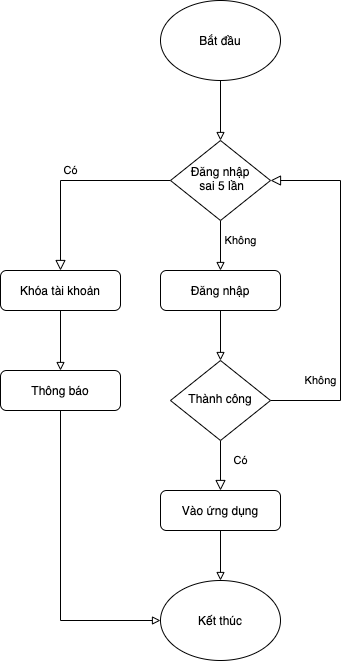

The diagram above was exported from draw.io. Its source (the exported page's mxGraphModel, read from the mxfile embedded in the PNG):
<mxGraphModel dx="786" dy="1628" grid="1" gridSize="10" guides="1" tooltips="1" connect="1" arrows="1" fold="1" page="1" pageScale="1" pageWidth="827" pageHeight="1169" math="0" shadow="0">
  <root>
    <mxCell id="WIyWlLk6GJQsqaUBKTNV-0" />
    <mxCell id="WIyWlLk6GJQsqaUBKTNV-1" parent="WIyWlLk6GJQsqaUBKTNV-0" />
    <mxCell id="dEGzM6dtyG2Mn7ga-l2T-6" value="" style="edgeStyle=none;rounded=0;orthogonalLoop=1;jettySize=auto;html=1;endArrow=block;endFill=0;" edge="1" parent="WIyWlLk6GJQsqaUBKTNV-1" source="WIyWlLk6GJQsqaUBKTNV-3" target="WIyWlLk6GJQsqaUBKTNV-10">
      <mxGeometry relative="1" as="geometry" />
    </mxCell>
    <mxCell id="WIyWlLk6GJQsqaUBKTNV-3" value="Đăng nhập" style="rounded=1;whiteSpace=wrap;html=1;fontSize=12;glass=0;strokeWidth=1;shadow=0;" parent="WIyWlLk6GJQsqaUBKTNV-1" vertex="1">
      <mxGeometry x="160" y="210" width="120" height="40" as="geometry" />
    </mxCell>
    <mxCell id="WIyWlLk6GJQsqaUBKTNV-4" value="Có" style="rounded=0;html=1;jettySize=auto;orthogonalLoop=1;fontSize=11;endArrow=block;endFill=0;endSize=8;strokeWidth=1;shadow=0;labelBackgroundColor=none;edgeStyle=orthogonalEdgeStyle;exitX=0;exitY=0.5;exitDx=0;exitDy=0;entryX=0.5;entryY=0;entryDx=0;entryDy=0;" parent="WIyWlLk6GJQsqaUBKTNV-1" source="WIyWlLk6GJQsqaUBKTNV-6" target="dEGzM6dtyG2Mn7ga-l2T-7" edge="1">
      <mxGeometry y="-10" relative="1" as="geometry">
        <mxPoint as="offset" />
        <mxPoint x="90" y="120" as="targetPoint" />
      </mxGeometry>
    </mxCell>
    <mxCell id="dEGzM6dtyG2Mn7ga-l2T-5" value="Không" style="edgeStyle=none;rounded=0;orthogonalLoop=1;jettySize=auto;html=1;endArrow=block;endFill=0;" edge="1" parent="WIyWlLk6GJQsqaUBKTNV-1" source="WIyWlLk6GJQsqaUBKTNV-6" target="WIyWlLk6GJQsqaUBKTNV-3">
      <mxGeometry x="-0.2" y="20" relative="1" as="geometry">
        <mxPoint as="offset" />
      </mxGeometry>
    </mxCell>
    <mxCell id="WIyWlLk6GJQsqaUBKTNV-6" value="Đăng nhập&lt;br&gt;&amp;nbsp;sai 5 lần" style="rhombus;whiteSpace=wrap;html=1;shadow=0;fontFamily=Helvetica;fontSize=12;align=center;strokeWidth=1;spacing=6;spacingTop=-4;" parent="WIyWlLk6GJQsqaUBKTNV-1" vertex="1">
      <mxGeometry x="170" y="80" width="100" height="80" as="geometry" />
    </mxCell>
    <mxCell id="WIyWlLk6GJQsqaUBKTNV-8" value="Có" style="rounded=0;html=1;jettySize=auto;orthogonalLoop=1;fontSize=11;endArrow=block;endFill=0;endSize=8;strokeWidth=1;shadow=0;labelBackgroundColor=none;edgeStyle=orthogonalEdgeStyle;" parent="WIyWlLk6GJQsqaUBKTNV-1" source="WIyWlLk6GJQsqaUBKTNV-10" target="WIyWlLk6GJQsqaUBKTNV-11" edge="1">
      <mxGeometry x="-0.2" y="20" relative="1" as="geometry">
        <mxPoint as="offset" />
      </mxGeometry>
    </mxCell>
    <mxCell id="WIyWlLk6GJQsqaUBKTNV-9" value="Không" style="edgeStyle=orthogonalEdgeStyle;rounded=0;html=1;jettySize=auto;orthogonalLoop=1;fontSize=11;endArrow=block;endFill=0;endSize=8;strokeWidth=1;shadow=0;labelBackgroundColor=none;entryX=1;entryY=0.5;entryDx=0;entryDy=0;exitX=1;exitY=0.5;exitDx=0;exitDy=0;" parent="WIyWlLk6GJQsqaUBKTNV-1" source="WIyWlLk6GJQsqaUBKTNV-10" target="WIyWlLk6GJQsqaUBKTNV-6" edge="1">
      <mxGeometry x="-0.5" y="20" relative="1" as="geometry">
        <mxPoint as="offset" />
        <mxPoint x="320" y="330" as="targetPoint" />
        <Array as="points">
          <mxPoint x="340" y="340" />
          <mxPoint x="340" y="120" />
        </Array>
      </mxGeometry>
    </mxCell>
    <mxCell id="WIyWlLk6GJQsqaUBKTNV-10" value="Thành công" style="rhombus;whiteSpace=wrap;html=1;shadow=0;fontFamily=Helvetica;fontSize=12;align=center;strokeWidth=1;spacing=6;spacingTop=-4;" parent="WIyWlLk6GJQsqaUBKTNV-1" vertex="1">
      <mxGeometry x="170" y="300" width="100" height="80" as="geometry" />
    </mxCell>
    <mxCell id="dEGzM6dtyG2Mn7ga-l2T-12" value="" style="edgeStyle=orthogonalEdgeStyle;rounded=0;orthogonalLoop=1;jettySize=auto;html=1;endArrow=block;endFill=0;" edge="1" parent="WIyWlLk6GJQsqaUBKTNV-1" source="WIyWlLk6GJQsqaUBKTNV-11" target="dEGzM6dtyG2Mn7ga-l2T-10">
      <mxGeometry relative="1" as="geometry" />
    </mxCell>
    <mxCell id="WIyWlLk6GJQsqaUBKTNV-11" value="Vào ứng dụng" style="rounded=1;whiteSpace=wrap;html=1;fontSize=12;glass=0;strokeWidth=1;shadow=0;" parent="WIyWlLk6GJQsqaUBKTNV-1" vertex="1">
      <mxGeometry x="160" y="430" width="120" height="40" as="geometry" />
    </mxCell>
    <mxCell id="dEGzM6dtyG2Mn7ga-l2T-4" value="" style="rounded=0;orthogonalLoop=1;jettySize=auto;html=1;endArrow=block;endFill=0;" edge="1" parent="WIyWlLk6GJQsqaUBKTNV-1" source="dEGzM6dtyG2Mn7ga-l2T-0" target="WIyWlLk6GJQsqaUBKTNV-6">
      <mxGeometry relative="1" as="geometry" />
    </mxCell>
    <mxCell id="dEGzM6dtyG2Mn7ga-l2T-0" value="Bắt đầu" style="ellipse;whiteSpace=wrap;html=1;rounded=1;shadow=0;strokeWidth=1;glass=0;" vertex="1" parent="WIyWlLk6GJQsqaUBKTNV-1">
      <mxGeometry x="160" y="-60" width="120" height="80" as="geometry" />
    </mxCell>
    <mxCell id="dEGzM6dtyG2Mn7ga-l2T-9" value="" style="edgeStyle=none;rounded=0;orthogonalLoop=1;jettySize=auto;html=1;endArrow=block;endFill=0;" edge="1" parent="WIyWlLk6GJQsqaUBKTNV-1" source="dEGzM6dtyG2Mn7ga-l2T-7" target="dEGzM6dtyG2Mn7ga-l2T-8">
      <mxGeometry relative="1" as="geometry" />
    </mxCell>
    <mxCell id="dEGzM6dtyG2Mn7ga-l2T-7" value="Khóa tài khoản" style="rounded=1;whiteSpace=wrap;html=1;fontSize=12;glass=0;strokeWidth=1;shadow=0;" vertex="1" parent="WIyWlLk6GJQsqaUBKTNV-1">
      <mxGeometry y="210" width="120" height="40" as="geometry" />
    </mxCell>
    <mxCell id="dEGzM6dtyG2Mn7ga-l2T-11" value="" style="edgeStyle=orthogonalEdgeStyle;rounded=0;orthogonalLoop=1;jettySize=auto;html=1;endArrow=block;endFill=0;exitX=0.5;exitY=1;exitDx=0;exitDy=0;entryX=0;entryY=0.5;entryDx=0;entryDy=0;" edge="1" parent="WIyWlLk6GJQsqaUBKTNV-1" source="dEGzM6dtyG2Mn7ga-l2T-8" target="dEGzM6dtyG2Mn7ga-l2T-10">
      <mxGeometry relative="1" as="geometry">
        <mxPoint x="60" y="540" as="targetPoint" />
      </mxGeometry>
    </mxCell>
    <mxCell id="dEGzM6dtyG2Mn7ga-l2T-8" value="Thông báo" style="whiteSpace=wrap;html=1;rounded=1;shadow=0;strokeWidth=1;glass=0;" vertex="1" parent="WIyWlLk6GJQsqaUBKTNV-1">
      <mxGeometry y="310" width="120" height="40" as="geometry" />
    </mxCell>
    <mxCell id="dEGzM6dtyG2Mn7ga-l2T-10" value="Kết thúc" style="ellipse;whiteSpace=wrap;html=1;rounded=1;shadow=0;strokeWidth=1;glass=0;" vertex="1" parent="WIyWlLk6GJQsqaUBKTNV-1">
      <mxGeometry x="160" y="520" width="120" height="80" as="geometry" />
    </mxCell>
  </root>
</mxGraphModel>